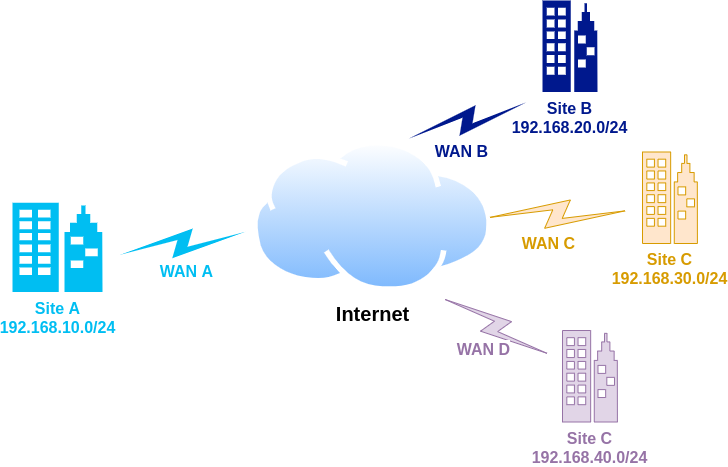

The diagram above was exported from draw.io. Its source (the exported page's mxGraphModel, read from the mxfile embedded in the PNG):
<mxGraphModel dx="1422" dy="775" grid="1" gridSize="10" guides="1" tooltips="1" connect="1" arrows="1" fold="1" page="1" pageScale="1" pageWidth="850" pageHeight="1100" math="0" shadow="0">
  <root>
    <mxCell id="s4baqP3H5DhxWEO8OzI--0" />
    <mxCell id="s4baqP3H5DhxWEO8OzI--1" parent="s4baqP3H5DhxWEO8OzI--0" />
    <mxCell id="s4baqP3H5DhxWEO8OzI--2" value="&lt;font style=&quot;font-size: 20px&quot;&gt;&lt;b&gt;Internet&lt;/b&gt;&lt;/font&gt;" style="aspect=fixed;perimeter=ellipsePerimeter;html=1;align=center;shadow=0;dashed=0;spacingTop=3;image;image=img/lib/active_directory/internet_cloud.svg;" parent="s4baqP3H5DhxWEO8OzI--1" vertex="1">
      <mxGeometry x="310" y="200" width="240.48" height="151.5" as="geometry" />
    </mxCell>
    <mxCell id="s4baqP3H5DhxWEO8OzI--6" value="&lt;b&gt;&lt;font style=&quot;font-size: 16px&quot;&gt;Site A&lt;br&gt;192.168.10.0/24&lt;br&gt;&lt;/font&gt;&lt;/b&gt;" style="verticalLabelPosition=bottom;html=1;verticalAlign=top;align=center;strokeColor=none;fillColor=#00BEF2;shape=mxgraph.azure.enterprise;pointerEvents=1;fontColor=#00BEF2;" parent="s4baqP3H5DhxWEO8OzI--1" vertex="1">
      <mxGeometry x="70" y="262.25" width="90" height="89.25" as="geometry" />
    </mxCell>
    <mxCell id="s4baqP3H5DhxWEO8OzI--7" value="Site B&lt;br&gt;192.168.20.0/24" style="aspect=fixed;pointerEvents=1;shadow=0;dashed=0;html=1;strokeColor=none;labelPosition=center;verticalLabelPosition=bottom;verticalAlign=top;align=center;fillColor=#00188D;shape=mxgraph.azure.enterprise;fontColor=#00188D;fontStyle=1;fontSize=16;" parent="s4baqP3H5DhxWEO8OzI--1" vertex="1">
      <mxGeometry x="600" y="60" width="54.9" height="91.5" as="geometry" />
    </mxCell>
    <mxCell id="s4baqP3H5DhxWEO8OzI--9" value="" style="html=1;outlineConnect=0;fillColor=#00188D;strokeColor=none;gradientColor=none;shape=mxgraph.networks.comm_link_edge;html=1;shadow=0;dashed=0;fontSize=12;verticalAlign=top;fontColor=#00188D;fontStyle=1" parent="s4baqP3H5DhxWEO8OzI--1" edge="1">
      <mxGeometry width="100" height="100" relative="1" as="geometry">
        <mxPoint x="460" y="200" as="sourcePoint" />
        <mxPoint x="590" y="160" as="targetPoint" />
      </mxGeometry>
    </mxCell>
    <mxCell id="s4baqP3H5DhxWEO8OzI--12" value="WAN B" style="edgeLabel;html=1;align=center;verticalAlign=middle;resizable=0;points=[];fontSize=16;fontColor=#00188D;fontStyle=1" parent="s4baqP3H5DhxWEO8OzI--9" vertex="1" connectable="0">
      <mxGeometry x="-0.1405" y="-11" relative="1" as="geometry">
        <mxPoint y="17" as="offset" />
      </mxGeometry>
    </mxCell>
    <mxCell id="s4baqP3H5DhxWEO8OzI--10" value="" style="html=1;outlineConnect=0;fillColor=#00BEF2;strokeColor=none;gradientColor=none;shape=mxgraph.networks.comm_link_edge;html=1;fontSize=12;verticalAlign=top;" parent="s4baqP3H5DhxWEO8OzI--1" edge="1">
      <mxGeometry width="100" height="100" relative="1" as="geometry">
        <mxPoint x="170" y="315.76" as="sourcePoint" />
        <mxPoint x="310" y="290" as="targetPoint" />
        <Array as="points">
          <mxPoint x="230" y="265.76" />
        </Array>
      </mxGeometry>
    </mxCell>
    <mxCell id="s4baqP3H5DhxWEO8OzI--11" value="WAN A" style="edgeLabel;html=1;align=center;verticalAlign=middle;resizable=0;points=[];fontSize=16;fontColor=#00BEF2;fontStyle=1" parent="s4baqP3H5DhxWEO8OzI--10" vertex="1" connectable="0">
      <mxGeometry x="0.2607" y="-34" relative="1" as="geometry">
        <mxPoint y="25" as="offset" />
      </mxGeometry>
    </mxCell>
    <mxCell id="vkko0IiI-T49u15LhH34-0" value="&lt;font style=&quot;font-size: 16px&quot;&gt;Site C&lt;br&gt;192.168.30.0/24&lt;/font&gt;" style="aspect=fixed;pointerEvents=1;shadow=0;dashed=0;html=1;strokeColor=#d79b00;labelPosition=center;verticalLabelPosition=bottom;verticalAlign=top;align=center;fillColor=#ffe6cc;shape=mxgraph.azure.enterprise;fontStyle=1;fontSize=12;rounded=1;labelBackgroundColor=#ffffff;endArrow=classic;fontColor=#D79B00;" vertex="1" parent="s4baqP3H5DhxWEO8OzI--1">
      <mxGeometry x="700" y="211.5" width="54.9" height="91.5" as="geometry" />
    </mxCell>
    <mxCell id="vkko0IiI-T49u15LhH34-1" value="" style="html=1;outlineConnect=0;fillColor=#ffe6cc;strokeColor=#d79b00;shape=mxgraph.networks.comm_link_edge;html=1;shadow=0;dashed=0;fontSize=12;verticalAlign=top;fontStyle=1;fontColor=#D79B00;" edge="1" parent="s4baqP3H5DhxWEO8OzI--1">
      <mxGeometry width="100" height="100" relative="1" as="geometry">
        <mxPoint x="540" y="277.25" as="sourcePoint" />
        <mxPoint x="690" y="270" as="targetPoint" />
      </mxGeometry>
    </mxCell>
    <mxCell id="vkko0IiI-T49u15LhH34-2" value="WAN C" style="edgeLabel;html=1;align=center;verticalAlign=middle;resizable=0;points=[];fontSize=16;fontStyle=1;fontColor=#D79B00;" vertex="1" connectable="0" parent="vkko0IiI-T49u15LhH34-1">
      <mxGeometry x="-0.1405" y="-11" relative="1" as="geometry">
        <mxPoint y="17" as="offset" />
      </mxGeometry>
    </mxCell>
    <mxCell id="vkko0IiI-T49u15LhH34-3" value="Site C&lt;br&gt;192.168.40.0/24" style="aspect=fixed;pointerEvents=1;shadow=0;dashed=0;html=1;strokeColor=#9673a6;labelPosition=center;verticalLabelPosition=bottom;verticalAlign=top;align=center;fillColor=#e1d5e7;shape=mxgraph.azure.enterprise;fontStyle=1;fontSize=16;fontColor=#9673A6;" vertex="1" parent="s4baqP3H5DhxWEO8OzI--1">
      <mxGeometry x="620" y="390" width="54.9" height="91.5" as="geometry" />
    </mxCell>
    <mxCell id="vkko0IiI-T49u15LhH34-4" value="" style="html=1;outlineConnect=0;fillColor=#e1d5e7;strokeColor=#9673a6;shape=mxgraph.networks.comm_link_edge;html=1;shadow=0;dashed=0;fontSize=12;verticalAlign=top;fontStyle=1;exitX=0.778;exitY=1.03;exitDx=0;exitDy=0;exitPerimeter=0;fontColor=#9673A6;" edge="1" parent="s4baqP3H5DhxWEO8OzI--1" source="s4baqP3H5DhxWEO8OzI--2">
      <mxGeometry width="100" height="100" relative="1" as="geometry">
        <mxPoint x="480" y="455.75" as="sourcePoint" />
        <mxPoint x="610" y="415.75" as="targetPoint" />
      </mxGeometry>
    </mxCell>
    <mxCell id="vkko0IiI-T49u15LhH34-5" value="WAN D" style="edgeLabel;html=1;align=center;verticalAlign=middle;resizable=0;points=[];fontSize=16;fontStyle=1;fontColor=#9673A6;" vertex="1" connectable="0" parent="vkko0IiI-T49u15LhH34-4">
      <mxGeometry x="-0.1405" y="-11" relative="1" as="geometry">
        <mxPoint y="17" as="offset" />
      </mxGeometry>
    </mxCell>
  </root>
</mxGraphModel>